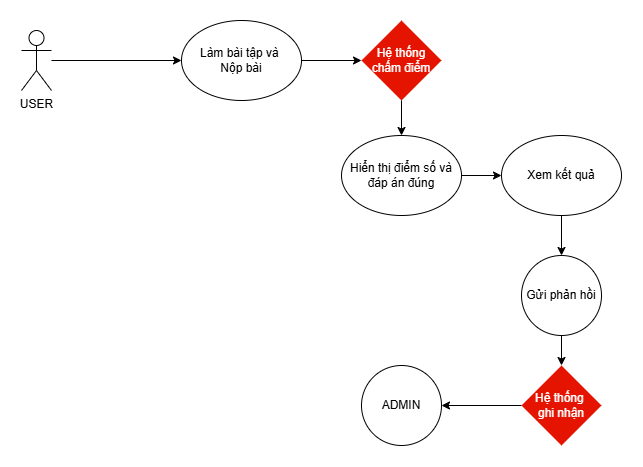

The diagram above was exported from draw.io. Its source (the exported page's mxGraphModel, read from the mxfile embedded in the PNG):
<mxGraphModel dx="1172" dy="307" grid="1" gridSize="10" guides="1" tooltips="1" connect="1" arrows="1" fold="1" page="0" pageScale="1" pageWidth="850" pageHeight="1100" math="0" shadow="0">
  <root>
    <mxCell id="0" />
    <mxCell id="1" parent="0" />
    <mxCell id="fxPwDeeBFK730Fd43z7e-1" value="USER" style="shape=umlActor;verticalLabelPosition=bottom;verticalAlign=top;html=1;outlineConnect=0;" vertex="1" parent="1">
      <mxGeometry x="80" y="795" width="30" height="60" as="geometry" />
    </mxCell>
    <mxCell id="fxPwDeeBFK730Fd43z7e-7" value="" style="endArrow=classic;html=1;rounded=0;" edge="1" parent="1" source="fxPwDeeBFK730Fd43z7e-1" target="fxPwDeeBFK730Fd43z7e-50">
      <mxGeometry width="50" height="50" relative="1" as="geometry">
        <mxPoint x="120" y="830" as="sourcePoint" />
        <mxPoint x="230" y="825" as="targetPoint" />
      </mxGeometry>
    </mxCell>
    <mxCell id="fxPwDeeBFK730Fd43z7e-50" value="Làm bài tập và&amp;nbsp;&lt;div&gt;Nộp bài&lt;/div&gt;" style="ellipse;whiteSpace=wrap;html=1;" vertex="1" parent="1">
      <mxGeometry x="240" y="785" width="120" height="80" as="geometry" />
    </mxCell>
    <mxCell id="fxPwDeeBFK730Fd43z7e-52" value="Hệ thống chấm điểm" style="rhombus;whiteSpace=wrap;html=1;fillColor=#e51400;fontColor=#ffffff;strokeColor=none;" vertex="1" parent="1">
      <mxGeometry x="420" y="785" width="80" height="80" as="geometry" />
    </mxCell>
    <mxCell id="fxPwDeeBFK730Fd43z7e-53" value="" style="endArrow=classic;html=1;rounded=0;exitX=1;exitY=0.5;exitDx=0;exitDy=0;entryX=0;entryY=0.5;entryDx=0;entryDy=0;" edge="1" parent="1" source="fxPwDeeBFK730Fd43z7e-50" target="fxPwDeeBFK730Fd43z7e-52">
      <mxGeometry width="50" height="50" relative="1" as="geometry">
        <mxPoint x="430" y="725" as="sourcePoint" />
        <mxPoint x="370" y="725" as="targetPoint" />
      </mxGeometry>
    </mxCell>
    <mxCell id="fxPwDeeBFK730Fd43z7e-57" value="" style="edgeStyle=orthogonalEdgeStyle;rounded=0;orthogonalLoop=1;jettySize=auto;html=1;" edge="1" parent="1" source="fxPwDeeBFK730Fd43z7e-54" target="fxPwDeeBFK730Fd43z7e-56">
      <mxGeometry relative="1" as="geometry" />
    </mxCell>
    <mxCell id="fxPwDeeBFK730Fd43z7e-54" value="Hiển thị điểm số và đáp án đúng" style="ellipse;whiteSpace=wrap;html=1;" vertex="1" parent="1">
      <mxGeometry x="400" y="900" width="120" height="80" as="geometry" />
    </mxCell>
    <mxCell id="fxPwDeeBFK730Fd43z7e-55" value="" style="endArrow=classic;html=1;rounded=0;exitX=0.5;exitY=1;exitDx=0;exitDy=0;entryX=0.5;entryY=0;entryDx=0;entryDy=0;" edge="1" parent="1" source="fxPwDeeBFK730Fd43z7e-52" target="fxPwDeeBFK730Fd43z7e-54">
      <mxGeometry width="50" height="50" relative="1" as="geometry">
        <mxPoint x="370" y="830" as="sourcePoint" />
        <mxPoint x="430" y="830" as="targetPoint" />
      </mxGeometry>
    </mxCell>
    <mxCell id="fxPwDeeBFK730Fd43z7e-63" value="" style="edgeStyle=orthogonalEdgeStyle;rounded=0;orthogonalLoop=1;jettySize=auto;html=1;" edge="1" parent="1" source="fxPwDeeBFK730Fd43z7e-56" target="fxPwDeeBFK730Fd43z7e-62">
      <mxGeometry relative="1" as="geometry" />
    </mxCell>
    <mxCell id="fxPwDeeBFK730Fd43z7e-56" value="Xem kết quả" style="ellipse;whiteSpace=wrap;html=1;" vertex="1" parent="1">
      <mxGeometry x="560" y="900" width="120" height="80" as="geometry" />
    </mxCell>
    <mxCell id="fxPwDeeBFK730Fd43z7e-66" value="" style="edgeStyle=orthogonalEdgeStyle;rounded=0;orthogonalLoop=1;jettySize=auto;html=1;" edge="1" parent="1" source="fxPwDeeBFK730Fd43z7e-60" target="fxPwDeeBFK730Fd43z7e-65">
      <mxGeometry relative="1" as="geometry" />
    </mxCell>
    <mxCell id="fxPwDeeBFK730Fd43z7e-60" value="Hệ thống&amp;nbsp;&lt;div&gt;ghi nhận&lt;/div&gt;" style="rhombus;whiteSpace=wrap;html=1;fillColor=#e51400;fontColor=#ffffff;strokeColor=none;" vertex="1" parent="1">
      <mxGeometry x="580" y="1130" width="80" height="80" as="geometry" />
    </mxCell>
    <mxCell id="fxPwDeeBFK730Fd43z7e-64" value="" style="edgeStyle=orthogonalEdgeStyle;rounded=0;orthogonalLoop=1;jettySize=auto;html=1;" edge="1" parent="1" source="fxPwDeeBFK730Fd43z7e-62" target="fxPwDeeBFK730Fd43z7e-60">
      <mxGeometry relative="1" as="geometry" />
    </mxCell>
    <mxCell id="fxPwDeeBFK730Fd43z7e-62" value="Gửi phản hồi" style="ellipse;whiteSpace=wrap;html=1;" vertex="1" parent="1">
      <mxGeometry x="580" y="1020" width="80" height="80" as="geometry" />
    </mxCell>
    <mxCell id="fxPwDeeBFK730Fd43z7e-65" value="ADMIN" style="ellipse;whiteSpace=wrap;html=1;" vertex="1" parent="1">
      <mxGeometry x="420" y="1130" width="80" height="80" as="geometry" />
    </mxCell>
  </root>
</mxGraphModel>